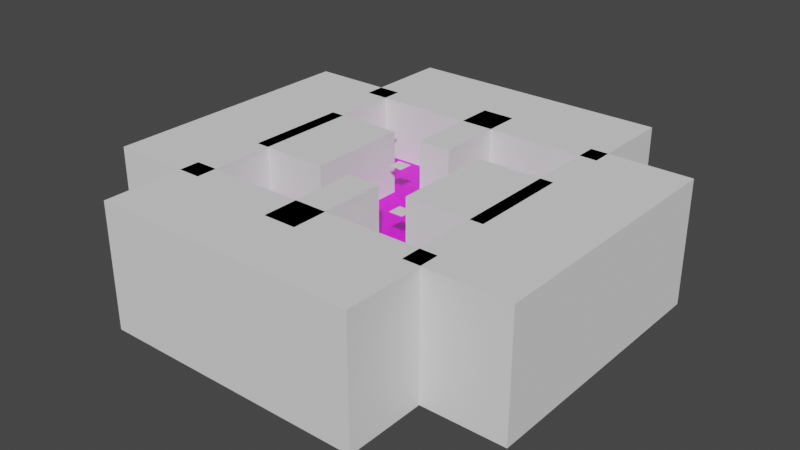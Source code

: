 # Source: level_00.blend  (saved by Blender 3.6.11; exported with 4.5.12 LTS)
import bpy
from mathutils import Matrix  # noqa: F401  (used for matrix-valued properties, if any)

bpy.ops.wm.read_factory_settings(use_empty=True)
scene = bpy.context.scene
scene.name = 'Scene'

# ---- collections
col_barriers = bpy.data.collections.new('barriers'); scene.collection.children.link(col_barriers)
col_spawners = bpy.data.collections.new('spawners'); scene.collection.children.link(col_spawners)

# ---- images (referenced by path relative to the original .blend; pixels are not part of the script)
import os
ASSET_DIR = os.environ.get("B2B_ASSET_DIR", "")  # directory of the original .blend (textures are referenced by path, not embedded)
HERE = os.path.dirname(os.path.abspath(__file__))  # packed textures are extracted next to this script under _unpacked/

def load_image(name, relpath, width, height, colorspace="sRGB"):
    """Load a texture the original file referenced (path relative to the .blend, or extracted next to this script)."""
    p = next((c for c in (os.path.join(HERE, relpath), os.path.join(ASSET_DIR, relpath)) if relpath and os.path.exists(c)), "")
    if p:
        img = bpy.data.images.load(p, check_existing=True)
        img.name = name
    else:  # same state as the original file: an image datablock whose file is absent (Cycles renders it pink)
        img = bpy.data.images.new(name, width, height)
        img.source = "FILE"
        img.filepath = "//" + (relpath or name)
    img.colorspace_settings.name = colorspace
    return img
img_green_png = load_image('green.png', 'green.png', 1024, 1024, 'sRGB')

# ---- materials (node trees are filled in below, after node groups)
mat_material_001 = bpy.data.materials.new('Material.001')
mat_material_001.use_transparent_shadow = False

# ---- material node trees
mat_material_001.use_nodes = True; mat_material_001.node_tree.nodes.clear()
_N = mat_material_001.node_tree.nodes; _L = mat_material_001.node_tree.links
n0 = _N.new('ShaderNodeBsdfPrincipled'); n0.name = 'Principled BSDF'; n0.location = (10, 300)
n0.distribution = 'GGX'
n0.subsurface_method = 'RANDOM_WALK_SKIN'
n0.inputs[3].default_value = 1.45
n0.inputs[27].default_value = (0.0, 0.0, 0.0, 1.0)
n0.inputs[28].default_value = 1.0
n1 = _N.new('ShaderNodeOutputMaterial'); n1.name = 'Material Output'; n1.location = (300, 300)
n2 = _N.new('ShaderNodeTexImage'); n2.name = 'Image Texture'; n2.location = (-190, 260)
n2.image = img_green_png
_L.new(n0.outputs[0], n1.inputs[0])
_L.new(n2.outputs[0], n0.inputs[0])
n1.is_active_output = True

# ---- world
world_world = bpy.data.worlds.new('World'); scene.world = world_world
world_world.use_nodes = True; world_world.node_tree.nodes.clear()
_N = world_world.node_tree.nodes; _L = world_world.node_tree.links
n0 = _N.new('ShaderNodeOutputWorld'); n0.name = 'World Output'; n0.location = (300, 300)
n1 = _N.new('ShaderNodeBackground'); n1.name = 'Background'; n1.location = (10, 300)
n1.inputs[0].default_value = (0.05088, 0.05088, 0.05088, 1.0)
_L.new(n1.outputs[0], n0.inputs[0])
n0.is_active_output = True
world_world.color = (0.05088, 0.05088, 0.05088)
world_world.use_sun_shadow = False
world_world.sun_shadow_jitter_overblur = 0.0

# ---- meshes
me_cube_floor_005 = bpy.data.meshes.new('Cube.floor.005')
me_cube_floor_005.from_pydata([(-7.0, -7.0, -1.0), (-7.0, -7.0, 0.0), (-7.0, 7.0, -1.0), (-7.0, 7.0, 0.0), (7.0, -7.0, -1.0), (7.0, -7.0, 0.0), (7.0, 7.0, -1.0), (7.0, 7.0, 0.0), (2.333, 7.0, -1.0), (-2.333, 7.0, -1.0), (-2.333, 7.0, 0.0), (2.333, 7.0, 0.0), (-2.333, -7.0, -1.0), (2.333, -7.0, -1.0), (2.333, -7.0, 0.0), (-2.333, -7.0, 0.0), (-7.0, -16.0, -1.0), (-7.0, -16.0, 0.0), (-2.333, -16.0, -1.0), (-2.333, -16.0, 0.0), (7.0, -16.0, -1.0), (7.0, -16.0, 0.0), (2.333, -16.0, -1.0), (2.333, -16.0, 0.0), (16.0, -7.0, -1.0), (16.0, -7.0, 0.0), (16.0, -16.0, -1.0), (16.0, -16.0, 0.0), (-16.0, -7.0, -1.0), (-16.0, -7.0, 0.0), (-16.0, -16.0, -1.0), (-16.0, -16.0, 0.0), (-7.0, 16.0, -1.0), (-7.0, 16.0, 0.0), (-2.333, 16.0, -1.0), (-2.333, 16.0, 0.0), (-16.0, 7.0, -1.0), (-16.0, 7.0, 0.0), (-16.0, 16.0, -1.0), (-16.0, 16.0, 0.0), (7.0, 16.0, -1.0), (7.0, 16.0, 0.0), (2.333, 16.0, -1.0), (2.333, 16.0, 0.0), (16.0, 7.0, -1.0), (16.0, 7.0, 0.0), (16.0, 16.0, -1.0), (16.0, 16.0, 0.0)], [], [(0, 1, 3, 2), (11, 7, 41, 43), (6, 7, 5, 4), (15, 1, 17, 19), (8, 6, 4, 13), (10, 3, 1, 15), (7, 11, 14, 5), (11, 10, 15, 14), (2, 9, 12, 0), (9, 8, 13, 12), (4, 5, 25, 24), (13, 14, 15, 12), (3, 33, 39, 37), (9, 10, 11, 8), (18, 19, 17, 16), (0, 12, 18, 16), (12, 15, 19, 18), (1, 0, 28, 29), (20, 21, 23, 22), (5, 14, 23, 21), (13, 4, 20, 22), (14, 13, 22, 23), (24, 25, 27, 26), (5, 21, 27, 25), (21, 20, 26, 27), (20, 4, 24, 26), (29, 28, 30, 31), (17, 1, 29, 31), (16, 17, 31, 30), (0, 16, 30, 28), (32, 33, 35, 34), (3, 10, 35, 33), (9, 2, 32, 34), (10, 9, 34, 35), (36, 37, 39, 38), (33, 32, 38, 39), (2, 3, 37, 36), (32, 2, 36, 38), (42, 43, 41, 40), (8, 11, 43, 42), (6, 8, 42, 40), (40, 41, 47, 46), (45, 44, 46, 47), (41, 7, 45, 47), (7, 6, 44, 45), (6, 40, 46, 44)])
_uv = me_cube_floor_005.uv_layers.new(name='UVMap')
_uv.uv.foreach_set('vector', [-0.2931, 0.4434, -0.2931, 0.5566, 1.293, 0.5566, 1.293, 0.4434, 0.7644, 1.293, 1.293, 1.293, 1.293, 2.313, 0.7644, 2.313, 1.293, 0.4434, 1.293, 0.5566, -0.2931, 0.5566, -0.2931, 0.4434, 0.2356, -0.2931, -0.2931, -0.2931, -0.2931, -1.313, 0.2356, -1.313, 0.7644, 1.293, 1.293, 1.293, 1.293, -0.2931, 0.7644, -0.2931, 0.2356, 1.293, -0.2931, 1.293, -0.2931, -0.2931, 0.2356, -0.2931, 1.293, 1.293, 0.7644, 1.293, 0.7644, -0.2931, 1.293, -0.2931, 0.7644, 1.293, 0.2356, 1.293, 0.2356, -0.2931, 0.7644, -0.2931, -0.2931, 1.293, 0.2356, 1.293, 0.2356, -0.2931, -0.2931, -0.2931, 0.2356, 1.293, 0.7644, 1.293, 0.7644, -0.2931, 0.2356, -0.2931, 1.293, 0.4434, 1.293, 0.5566, 2.313, 0.5566, 2.313, 0.4434, 0.7644, 0.4434, 0.7644, 0.5566, 0.2356, 0.5566, 0.2356, 0.4434, -0.2931, 1.293, -0.2931, 2.313, -1.313, 2.313, -1.313, 1.293, 0.2356, 0.4434, 0.2356, 0.5566, 0.7644, 0.5566, 0.7644, 0.4434, 0.2356, 0.4434, 0.2356, 0.5566, -0.2931, 0.5566, -0.2931, 0.4434, -0.2931, -0.2931, 0.2356, -0.2931, 0.2356, -1.313, -0.2931, -1.313, -0.2931, 0.4434, -0.2931, 0.5566, -1.313, 0.5566, -1.313, 0.4434, -0.2931, 0.5566, -0.2931, 0.4434, -1.313, 0.4434, -1.313, 0.5566, 1.293, 0.4434, 1.293, 0.5566, 0.7644, 0.5566, 0.7644, 0.4434, 1.293, -0.2931, 0.7644, -0.2931, 0.7644, -1.313, 1.293, -1.313, 0.7644, -0.2931, 1.293, -0.2931, 1.293, -1.313, 0.7644, -1.313, -0.2931, 0.5566, -0.2931, 0.4434, -1.313, 0.4434, -1.313, 0.5566, -0.2931, 0.4434, -0.2931, 0.5566, -1.313, 0.5566, -1.313, 0.4434, 1.293, -0.2931, 1.293, -1.313, 2.313, -1.313, 2.313, -0.2931, 1.293, 0.5566, 1.293, 0.4434, 2.313, 0.4434, 2.313, 0.5566, 1.293, -1.313, 1.293, -0.2931, 2.313, -0.2931, 2.313, -1.313, -0.2931, 0.5566, -0.2931, 0.4434, -1.313, 0.4434, -1.313, 0.5566, -0.2931, -1.313, -0.2931, -0.2931, -1.313, -0.2931, -1.313, -1.313, -0.2931, 0.4434, -0.2931, 0.5566, -1.313, 0.5566, -1.313, 0.4434, -0.2931, -0.2931, -0.2931, -1.313, -1.313, -1.313, -1.313, -0.2931, -0.2931, 0.4434, -0.2931, 0.5566, 0.2356, 0.5566, 0.2356, 0.4434, -0.2931, 1.293, 0.2356, 1.293, 0.2356, 2.313, -0.2931, 2.313, 0.2356, 1.293, -0.2931, 1.293, -0.2931, 2.313, 0.2356, 2.313, 1.293, 0.5566, 1.293, 0.4434, 2.313, 0.4434, 2.313, 0.5566, 1.293, 0.4434, 1.293, 0.5566, 2.313, 0.5566, 2.313, 0.4434, -0.2931, 0.5566, -0.2931, 0.4434, -1.313, 0.4434, -1.313, 0.5566, -0.2931, 0.4434, -0.2931, 0.5566, -1.313, 0.5566, -1.313, 0.4434, -0.2931, 2.313, -0.2931, 1.293, -1.313, 1.293, -1.313, 2.313, 0.7644, 0.4434, 0.7644, 0.5566, 1.293, 0.5566, 1.293, 0.4434, 1.293, 0.4434, 1.293, 0.5566, 2.313, 0.5566, 2.313, 0.4434, 1.293, 1.293, 0.7644, 1.293, 0.7644, 2.313, 1.293, 2.313, 1.293, 0.4434, 1.293, 0.5566, 2.313, 0.5566, 2.313, 0.4434, 1.293, 0.5566, 1.293, 0.4434, 2.313, 0.4434, 2.313, 0.5566, 1.293, 2.313, 1.293, 1.293, 2.313, 1.293, 2.313, 2.313, 1.293, 0.5566, 1.293, 0.4434, 2.313, 0.4434, 2.313, 0.5566, 1.293, 1.293, 1.293, 2.313, 2.313, 2.313, 2.313, 1.293])
me_cube_floor_005.materials.append(mat_material_001)
me_cube_floor_005.update()
me_cube_006 = bpy.data.meshes.new('Cube.006')
me_cube_006.from_pydata([(6.874, -7.113, -8.752), (6.874, -7.113, 8.752), (6.874, 7.113, -8.752), (6.874, 7.113, 8.752), (17.93, -7.113, -8.752), (17.93, -7.113, 8.752), (17.93, 7.113, -8.752), (17.93, 7.113, 8.752)], [], [(0, 1, 3, 2), (2, 3, 7, 6), (6, 7, 5, 4), (4, 5, 1, 0), (2, 6, 4, 0), (7, 3, 1, 5)])
_uv = me_cube_006.uv_layers.new(name='UVMap')
_uv.uv.foreach_set('vector', [0.375, 0.0, 0.625, 0.0, 0.625, 0.25, 0.375, 0.25, 0.375, 0.25, 0.625, 0.25, 0.625, 0.5, 0.375, 0.5, 0.375, 0.5, 0.625, 0.5, 0.625, 0.75, 0.375, 0.75, 0.375, 0.75, 0.625, 0.75, 0.625, 1.0, 0.375, 1.0, 0.125, 0.5, 0.375, 0.5, 0.375, 0.75, 0.125, 0.75, 0.625, 0.5, 0.875, 0.5, 0.875, 0.75, 0.625, 0.75])
me_cube_006.update()
me_cube_007 = bpy.data.meshes.new('Cube.007')
me_cube_007.from_pydata([(-17.96, -7.113, -8.752), (-17.96, -7.113, 8.752), (-17.96, 7.113, -8.752), (-17.96, 7.113, 8.752), (-6.904, -7.113, -8.752), (-6.904, -7.113, 8.752), (-6.904, 7.113, -8.752), (-6.904, 7.113, 8.752)], [], [(0, 1, 3, 2), (2, 3, 7, 6), (6, 7, 5, 4), (4, 5, 1, 0), (2, 6, 4, 0), (7, 3, 1, 5)])
_uv = me_cube_007.uv_layers.new(name='UVMap')
_uv.uv.foreach_set('vector', [0.375, 0.0, 0.625, 0.0, 0.625, 0.25, 0.375, 0.25, 0.375, 0.25, 0.625, 0.25, 0.625, 0.5, 0.375, 0.5, 0.375, 0.5, 0.625, 0.5, 0.625, 0.75, 0.375, 0.75, 0.375, 0.75, 0.625, 0.75, 0.625, 1.0, 0.375, 1.0, 0.125, 0.5, 0.375, 0.5, 0.375, 0.75, 0.125, 0.75, 0.625, 0.5, 0.875, 0.5, 0.875, 0.75, 0.625, 0.75])
me_cube_007.update()
me_cube_005 = bpy.data.meshes.new('Cube.005')
me_cube_005.from_pydata([(-2.299, 6.844, -8.752), (-2.299, 6.844, 8.752), (-2.299, 21.07, -8.752), (-2.299, 21.07, 8.752), (2.36, 6.844, -8.752), (2.36, 6.844, 8.752), (2.36, 21.07, -8.752), (2.36, 21.07, 8.752)], [], [(0, 1, 3, 2), (2, 3, 7, 6), (6, 7, 5, 4), (4, 5, 1, 0), (2, 6, 4, 0), (7, 3, 1, 5)])
_uv = me_cube_005.uv_layers.new(name='UVMap')
_uv.uv.foreach_set('vector', [0.375, 0.0, 0.625, 0.0, 0.625, 0.25, 0.375, 0.25, 0.375, 0.25, 0.625, 0.25, 0.625, 0.5, 0.375, 0.5, 0.375, 0.5, 0.625, 0.5, 0.625, 0.75, 0.375, 0.75, 0.375, 0.75, 0.625, 0.75, 0.625, 1.0, 0.375, 1.0, 0.125, 0.5, 0.375, 0.5, 0.375, 0.75, 0.125, 0.75, 0.625, 0.5, 0.875, 0.5, 0.875, 0.75, 0.625, 0.75])
me_cube_005.update()
me_cube_008 = bpy.data.meshes.new('Cube.008')
me_cube_008.from_pydata([(-2.299, -20.99, -8.752), (-2.299, -20.99, 8.752), (-2.299, -6.759, -8.752), (-2.299, -6.759, 8.752), (2.36, -20.99, -8.752), (2.36, -20.99, 8.752), (2.36, -6.759, -8.752), (2.36, -6.759, 8.752)], [], [(0, 1, 3, 2), (2, 3, 7, 6), (6, 7, 5, 4), (4, 5, 1, 0), (2, 6, 4, 0), (7, 3, 1, 5)])
_uv = me_cube_008.uv_layers.new(name='UVMap')
_uv.uv.foreach_set('vector', [0.375, 0.0, 0.625, 0.0, 0.625, 0.25, 0.375, 0.25, 0.375, 0.25, 0.625, 0.25, 0.625, 0.5, 0.375, 0.5, 0.375, 0.5, 0.625, 0.5, 0.625, 0.75, 0.375, 0.75, 0.375, 0.75, 0.625, 0.75, 0.625, 1.0, 0.375, 1.0, 0.125, 0.5, 0.375, 0.5, 0.375, 0.75, 0.125, 0.75, 0.625, 0.5, 0.875, 0.5, 0.875, 0.75, 0.625, 0.75])
me_cube_008.update()
me_cube_009 = bpy.data.meshes.new('Cube.009')
me_cube_009.from_pydata([(15.95, 18.82, -8.752), (15.95, 18.82, 8.752), (30.18, 18.82, -8.752), (30.18, 18.82, 8.752), (15.95, -18.87, -8.752), (15.95, -18.87, 8.752), (30.18, -18.87, -8.752), (30.18, -18.87, 8.752)], [], [(0, 1, 3, 2), (2, 3, 7, 6), (6, 7, 5, 4), (4, 5, 1, 0), (2, 6, 4, 0), (7, 3, 1, 5)])
_uv = me_cube_009.uv_layers.new(name='UVMap')
_uv.uv.foreach_set('vector', [0.375, 0.0, 0.625, 0.0, 0.625, 0.25, 0.375, 0.25, 0.375, 0.25, 0.625, 0.25, 0.625, 0.5, 0.375, 0.5, 0.375, 0.5, 0.625, 0.5, 0.625, 0.75, 0.375, 0.75, 0.375, 0.75, 0.625, 0.75, 0.625, 1.0, 0.375, 1.0, 0.125, 0.5, 0.375, 0.5, 0.375, 0.75, 0.125, 0.75, 0.625, 0.5, 0.875, 0.5, 0.875, 0.75, 0.625, 0.75])
me_cube_009.update()
me_cube_010 = bpy.data.meshes.new('Cube.010')
me_cube_010.from_pydata([(-19.27, 16.0, -8.752), (-19.27, 16.0, 8.752), (-19.27, 30.22, -8.752), (-19.27, 30.22, 8.752), (18.42, 16.0, -8.752), (18.42, 16.0, 8.752), (18.42, 30.22, -8.752), (18.42, 30.22, 8.752)], [], [(0, 1, 3, 2), (2, 3, 7, 6), (6, 7, 5, 4), (4, 5, 1, 0), (2, 6, 4, 0), (7, 3, 1, 5)])
_uv = me_cube_010.uv_layers.new(name='UVMap')
_uv.uv.foreach_set('vector', [0.375, 0.0, 0.625, 0.0, 0.625, 0.25, 0.375, 0.25, 0.375, 0.25, 0.625, 0.25, 0.625, 0.5, 0.375, 0.5, 0.375, 0.5, 0.625, 0.5, 0.625, 0.75, 0.375, 0.75, 0.375, 0.75, 0.625, 0.75, 0.625, 1.0, 0.375, 1.0, 0.125, 0.5, 0.375, 0.5, 0.375, 0.75, 0.125, 0.75, 0.625, 0.5, 0.875, 0.5, 0.875, 0.75, 0.625, 0.75])
me_cube_010.update()
me_cube_011 = bpy.data.meshes.new('Cube.011')
me_cube_011.from_pydata([(-19.27, -30.19, -8.752), (-19.27, -30.19, 8.752), (-19.27, -15.96, -8.752), (-19.27, -15.96, 8.752), (18.42, -30.19, -8.752), (18.42, -30.19, 8.752), (18.42, -15.96, -8.752), (18.42, -15.96, 8.752)], [], [(0, 1, 3, 2), (2, 3, 7, 6), (6, 7, 5, 4), (4, 5, 1, 0), (2, 6, 4, 0), (7, 3, 1, 5)])
_uv = me_cube_011.uv_layers.new(name='UVMap')
_uv.uv.foreach_set('vector', [0.375, 0.0, 0.625, 0.0, 0.625, 0.25, 0.375, 0.25, 0.375, 0.25, 0.625, 0.25, 0.625, 0.5, 0.375, 0.5, 0.375, 0.5, 0.625, 0.5, 0.625, 0.75, 0.375, 0.75, 0.375, 0.75, 0.625, 0.75, 0.625, 1.0, 0.375, 1.0, 0.125, 0.5, 0.375, 0.5, 0.375, 0.75, 0.125, 0.75, 0.625, 0.5, 0.875, 0.5, 0.875, 0.75, 0.625, 0.75])
me_cube_011.update()
me_cube_012 = bpy.data.meshes.new('Cube.012')
me_cube_012.from_pydata([(-30.28, 18.82, -8.752), (-30.28, 18.82, 8.752), (-16.06, 18.82, -8.752), (-16.06, 18.82, 8.752), (-30.28, -18.87, -8.752), (-30.28, -18.87, 8.752), (-16.06, -18.87, -8.752), (-16.06, -18.87, 8.752)], [], [(0, 1, 3, 2), (2, 3, 7, 6), (6, 7, 5, 4), (4, 5, 1, 0), (2, 6, 4, 0), (7, 3, 1, 5)])
_uv = me_cube_012.uv_layers.new(name='UVMap')
_uv.uv.foreach_set('vector', [0.375, 0.0, 0.625, 0.0, 0.625, 0.25, 0.375, 0.25, 0.375, 0.25, 0.625, 0.25, 0.625, 0.5, 0.375, 0.5, 0.375, 0.5, 0.625, 0.5, 0.625, 0.75, 0.375, 0.75, 0.375, 0.75, 0.625, 0.75, 0.625, 1.0, 0.375, 1.0, 0.125, 0.5, 0.375, 0.5, 0.375, 0.75, 0.125, 0.75, 0.625, 0.5, 0.875, 0.5, 0.875, 0.75, 0.625, 0.75])
me_cube_012.update()
me_spawn_point = bpy.data.meshes.new('spawn_point')
me_spawn_point.from_pydata([(-5.266, 4.15, 5.319), (-3.266, 4.15, 5.319), (-5.266, 6.15, 5.319), (-3.266, 6.15, 5.319)], [], [(0, 1, 3, 2)])
_uv = me_spawn_point.uv_layers.new(name='UVMap')
_uv.uv.foreach_set('vector', [0.0, 0.0, 1.0, 0.0, 1.0, 1.0, 0.0, 1.0])
me_spawn_point.update()
me_spawn_point_001 = bpy.data.meshes.new('spawn_point.001')
me_spawn_point_001.from_pydata([(5.419, 4.15, 5.319), (5.419, 6.15, 5.319), (3.419, 4.15, 5.319), (3.419, 6.15, 5.319)], [], [(0, 1, 3, 2)])
_uv = me_spawn_point_001.uv_layers.new(name='UVMap')
_uv.uv.foreach_set('vector', [0.0, 0.0, 0.0, 1.0, 1.0, 1.0, 1.0, 0.0])
me_spawn_point_001.update()
me_spawn_point_002 = bpy.data.meshes.new('spawn_point.002')
me_spawn_point_002.from_pydata([(-5.419, -4.15, 5.319), (-5.419, -6.15, 5.319), (-3.419, -4.15, 5.319), (-3.419, -6.15, 5.319)], [], [(0, 1, 3, 2)])
_uv = me_spawn_point_002.uv_layers.new(name='UVMap')
_uv.uv.foreach_set('vector', [0.0, 0.0, 0.0, 1.0, 1.0, 1.0, 1.0, 0.0])
me_spawn_point_002.update()
me_spawn_point_003 = bpy.data.meshes.new('spawn_point.003')
me_spawn_point_003.from_pydata([(5.419, -4.15, 5.319), (5.419, -6.15, 5.319), (3.419, -4.15, 5.319), (3.419, -6.15, 5.319)], [], [(0, 2, 3, 1)])
_uv = me_spawn_point_003.uv_layers.new(name='UVMap')
_uv.uv.foreach_set('vector', [0.0, 0.0, 1.0, 0.0, 1.0, 1.0, 0.0, 1.0])
me_spawn_point_003.update()
me_spawn_point_004 = bpy.data.meshes.new('spawn_point.004')
me_spawn_point_004.from_pydata([(-13.98, 11.68, 5.319), (-11.98, 11.68, 5.319), (-13.98, 13.68, 5.319), (-11.98, 13.68, 5.319)], [], [(0, 1, 3, 2)])
_uv = me_spawn_point_004.uv_layers.new(name='UVMap')
_uv.uv.foreach_set('vector', [0.0, 0.0, 1.0, 0.0, 1.0, 1.0, 0.0, 1.0])
me_spawn_point_004.update()
me_spawn_point_005 = bpy.data.meshes.new('spawn_point.005')
me_spawn_point_005.from_pydata([(13.98, 11.68, 5.319), (13.98, 13.68, 5.319), (11.98, 11.68, 5.319), (11.98, 13.68, 5.319)], [], [(0, 1, 3, 2)])
_uv = me_spawn_point_005.uv_layers.new(name='UVMap')
_uv.uv.foreach_set('vector', [0.0, 0.0, 0.0, 1.0, 1.0, 1.0, 1.0, 0.0])
me_spawn_point_005.update()
me_spawn_point_006 = bpy.data.meshes.new('spawn_point.006')
me_spawn_point_006.from_pydata([(-13.98, -11.68, 5.319), (-13.98, -13.68, 5.319), (-11.98, -11.68, 5.319), (-11.98, -13.68, 5.319)], [], [(0, 1, 3, 2)])
_uv = me_spawn_point_006.uv_layers.new(name='UVMap')
_uv.uv.foreach_set('vector', [0.0, 0.0, 0.0, 1.0, 1.0, 1.0, 1.0, 0.0])
me_spawn_point_006.update()
me_spawn_point_007 = bpy.data.meshes.new('spawn_point.007')
me_spawn_point_007.from_pydata([(13.98, -11.68, 5.319), (13.98, -13.68, 5.319), (11.98, -11.68, 5.319), (11.98, -13.68, 5.319)], [], [(0, 2, 3, 1)])
_uv = me_spawn_point_007.uv_layers.new(name='UVMap')
_uv.uv.foreach_set('vector', [0.0, 0.0, 1.0, 0.0, 1.0, 1.0, 0.0, 1.0])
me_spawn_point_007.update()

# ---- objects
ob_cube = bpy.data.objects.new('Cube', me_cube_floor_005)
ob_cube_invisible_001 = bpy.data.objects.new('Cube.Invisible.001', me_cube_006)
ob_cube_invisible_002 = bpy.data.objects.new('Cube.Invisible.002', me_cube_007)
ob_cube_invisible_005 = bpy.data.objects.new('Cube.Invisible.005', me_cube_005)
ob_cube_invisible_003 = bpy.data.objects.new('Cube.Invisible.003', me_cube_008)
ob_cube_invisible_004 = bpy.data.objects.new('Cube.Invisible.004', me_cube_009)
ob_cube_invisible_006 = bpy.data.objects.new('Cube.Invisible.006', me_cube_010)
ob_cube_invisible_007 = bpy.data.objects.new('Cube.Invisible.007', me_cube_011)
ob_cube_invisible_008 = bpy.data.objects.new('Cube.Invisible.008', me_cube_012)
ob_plane = bpy.data.objects.new('Plane', me_spawn_point)
ob_plane_001 = bpy.data.objects.new('Plane.001', me_spawn_point_001)
ob_plane_002 = bpy.data.objects.new('Plane.002', me_spawn_point_002)
ob_plane_003 = bpy.data.objects.new('Plane.003', me_spawn_point_003)
ob_plane_004 = bpy.data.objects.new('Plane.004', me_spawn_point_004)
ob_plane_005 = bpy.data.objects.new('Plane.005', me_spawn_point_005)
ob_plane_006 = bpy.data.objects.new('Plane.006', me_spawn_point_006)
ob_plane_007 = bpy.data.objects.new('Plane.007', me_spawn_point_007)

# ---- transforms, parenting, visibility, modifiers, constraints
ob_cube.location = (0.0, 0.0, 0.0)
ob_cube_invisible_001.location = (-0.05103, 0.0, 0.0)
ob_cube_invisible_002.location = (0.05953, 0.0, 0.0)
ob_cube_invisible_005.location = (0.0, 0.0, 0.0)
ob_cube_invisible_003.location = (0.0, 0.0, 0.0)
ob_cube_invisible_004.location = (0.05953, 0.0, 0.0)
ob_cube_invisible_006.location = (0.05953, 0.0, 0.0)
ob_cube_invisible_007.location = (0.05953, 0.0, 0.0)
ob_cube_invisible_008.location = (0.05953, 0.0, 0.0)
ob_plane.location = (0.0, 0.0, 0.0)
ob_plane_001.location = (0.0, 0.0, 0.0)
ob_plane_002.location = (0.0, 0.0, 0.0)
ob_plane_003.location = (0.0, 0.0, 0.0)
ob_plane_004.location = (0.0, 0.0, 0.0)
ob_plane_005.location = (0.0, 0.0, 0.0)
ob_plane_006.location = (0.0, 0.0, 0.0)
ob_plane_007.location = (0.0, 0.0, 0.0)

# ---- collection membership
scene.collection.objects.link(ob_cube)
col_barriers.objects.link(ob_cube_invisible_001)
col_barriers.objects.link(ob_cube_invisible_002)
col_barriers.objects.link(ob_cube_invisible_005)
col_barriers.objects.link(ob_cube_invisible_003)
col_barriers.objects.link(ob_cube_invisible_004)
col_barriers.objects.link(ob_cube_invisible_006)
col_barriers.objects.link(ob_cube_invisible_007)
col_barriers.objects.link(ob_cube_invisible_008)
col_spawners.objects.link(ob_plane)
col_spawners.objects.link(ob_plane_001)
col_spawners.objects.link(ob_plane_002)
col_spawners.objects.link(ob_plane_003)
col_spawners.objects.link(ob_plane_004)
col_spawners.objects.link(ob_plane_005)
col_spawners.objects.link(ob_plane_006)
col_spawners.objects.link(ob_plane_007)

# ---- scene / render settings (as saved in the file)
scene.frame_start = 1; scene.frame_end = 250; scene.frame_set(2)
scene.render.engine = 'BLENDER_EEVEE_NEXT'
scene.cycles.sampling_pattern = 'TABULATED_SOBOL'
scene.cycles.use_light_tree = False
scene.view_settings.view_transform = 'Filmic'
bpy.context.view_layer.update()

# ---- added for rendering (the .blend has no active camera and no usable light): camera, sun
cam_auto = bpy.data.cameras.new('AutoCamera')
cam_auto.lens = 50.0
cam_auto.sensor_width = 36.0
cam_auto.clip_end = 1416.6
ob_auto_camera = bpy.data.objects.new('AutoCamera', cam_auto)
scene.collection.objects.link(ob_auto_camera)
ob_auto_camera.location = (80.7244, -96.8444, 64.5748)
ob_auto_camera.rotation_euler = (1.09748, -7.21219e-08, 0.694738)
scene.camera = ob_auto_camera
light_auto_sun = bpy.data.lights.new('AutoSun', 'SUN')
light_auto_sun.energy = 3.0
light_auto_sun.angle = 0.0523599
ob_auto_sun = bpy.data.objects.new('AutoSun', light_auto_sun)
scene.collection.objects.link(ob_auto_sun)
ob_auto_sun.rotation_euler = (0.872665, 0.174533, 0.523599)
bpy.context.view_layer.update()
